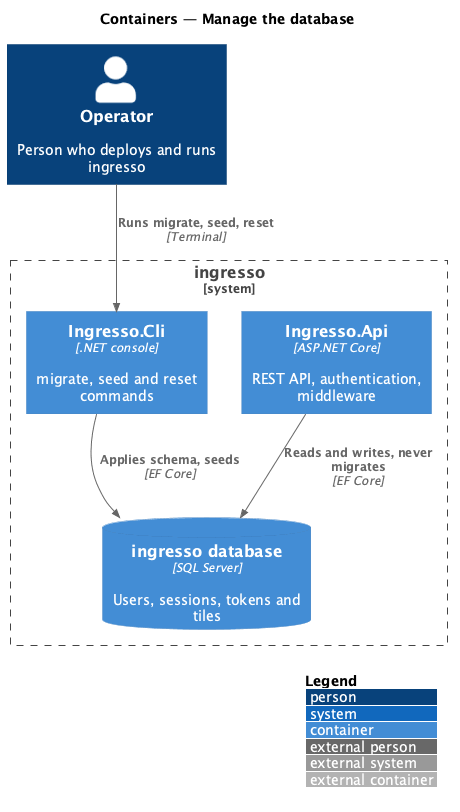

The diagram above was rendered by PlantUML. Its source (embedded in the PNG):
@startuml
!include <C4/C4_Container>
LAYOUT_WITH_LEGEND()
title Containers — Manage the database

Person(user, "Operator", "Person who deploys and runs ingresso")
System_Boundary(ingresso, "ingresso") {
  Container(cli, "Ingresso.Cli", ".NET console", "migrate, seed and reset commands")
  Container(api, "Ingresso.Api", "ASP.NET Core", "REST API, authentication, middleware")
  ContainerDb(db, "ingresso database", "SQL Server", "Users, sessions, tokens and tiles")
}
Rel(user, cli, "Runs migrate, seed, reset", "Terminal")
Rel(cli, db, "Applies schema, seeds", "EF Core")
Rel(api, db, "Reads and writes, never migrates", "EF Core")
@enduml